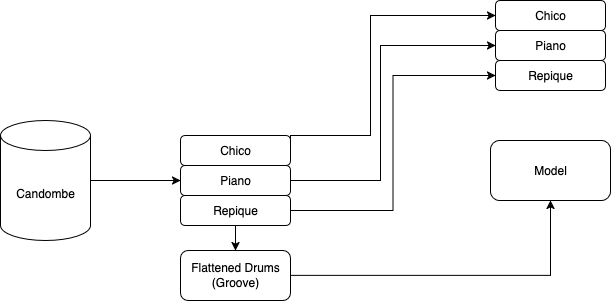

The diagram above was exported from draw.io. Its source (the exported page's mxGraphModel, read from the mxfile embedded in the PNG):
<mxGraphModel dx="1018" dy="620" grid="1" gridSize="10" guides="1" tooltips="1" connect="1" arrows="1" fold="1" page="1" pageScale="1" pageWidth="850" pageHeight="1100" math="0" shadow="0">
  <root>
    <mxCell id="0" />
    <mxCell id="1" parent="0" />
    <mxCell id="E1kFlEOhRCl4hRiKuAjV-7" style="edgeStyle=orthogonalEdgeStyle;rounded=0;orthogonalLoop=1;jettySize=auto;html=1;entryX=0;entryY=0.5;entryDx=0;entryDy=0;" edge="1" parent="1" source="TqFV_Q1tRgIxTli8V7-Y-1" target="TqFV_Q1tRgIxTli8V7-Y-19">
      <mxGeometry relative="1" as="geometry" />
    </mxCell>
    <mxCell id="TqFV_Q1tRgIxTli8V7-Y-1" value="Candombe" style="shape=cylinder3;whiteSpace=wrap;html=1;boundedLbl=1;backgroundOutline=1;size=15;" parent="1" vertex="1">
      <mxGeometry x="150" y="190" width="90" height="120" as="geometry" />
    </mxCell>
    <mxCell id="TqFV_Q1tRgIxTli8V7-Y-32" style="edgeStyle=orthogonalEdgeStyle;rounded=0;orthogonalLoop=1;jettySize=auto;html=1;exitX=1;exitY=0.5;exitDx=0;exitDy=0;entryX=0;entryY=0.5;entryDx=0;entryDy=0;" parent="1" source="TqFV_Q1tRgIxTli8V7-Y-17" target="TqFV_Q1tRgIxTli8V7-Y-29" edge="1">
      <mxGeometry relative="1" as="geometry" />
    </mxCell>
    <mxCell id="E1kFlEOhRCl4hRiKuAjV-8" style="edgeStyle=orthogonalEdgeStyle;rounded=0;orthogonalLoop=1;jettySize=auto;html=1;exitX=0.5;exitY=1;exitDx=0;exitDy=0;entryX=0.5;entryY=0;entryDx=0;entryDy=0;" edge="1" parent="1" source="TqFV_Q1tRgIxTli8V7-Y-17" target="TqFV_Q1tRgIxTli8V7-Y-18">
      <mxGeometry relative="1" as="geometry" />
    </mxCell>
    <mxCell id="TqFV_Q1tRgIxTli8V7-Y-17" value="Repique" style="rounded=1;whiteSpace=wrap;html=1;" parent="1" vertex="1">
      <mxGeometry x="330" y="265" width="110" height="30" as="geometry" />
    </mxCell>
    <mxCell id="TqFV_Q1tRgIxTli8V7-Y-28" style="edgeStyle=orthogonalEdgeStyle;rounded=0;orthogonalLoop=1;jettySize=auto;html=1;exitX=1;exitY=0.5;exitDx=0;exitDy=0;" parent="1" source="TqFV_Q1tRgIxTli8V7-Y-18" target="TqFV_Q1tRgIxTli8V7-Y-27" edge="1">
      <mxGeometry relative="1" as="geometry" />
    </mxCell>
    <mxCell id="TqFV_Q1tRgIxTli8V7-Y-18" value="&lt;div&gt;Flattened Drums&lt;/div&gt;&lt;div&gt;(Groove)&lt;/div&gt;" style="rounded=1;whiteSpace=wrap;html=1;" parent="1" vertex="1">
      <mxGeometry x="330" y="320" width="110" height="50" as="geometry" />
    </mxCell>
    <mxCell id="TqFV_Q1tRgIxTli8V7-Y-33" style="edgeStyle=orthogonalEdgeStyle;rounded=0;orthogonalLoop=1;jettySize=auto;html=1;exitX=1;exitY=0.5;exitDx=0;exitDy=0;entryX=0;entryY=0.5;entryDx=0;entryDy=0;" parent="1" source="TqFV_Q1tRgIxTli8V7-Y-19" target="TqFV_Q1tRgIxTli8V7-Y-30" edge="1">
      <mxGeometry relative="1" as="geometry">
        <Array as="points">
          <mxPoint x="530" y="250" />
          <mxPoint x="530" y="115" />
        </Array>
      </mxGeometry>
    </mxCell>
    <mxCell id="TqFV_Q1tRgIxTli8V7-Y-19" value="Piano" style="rounded=1;whiteSpace=wrap;html=1;" parent="1" vertex="1">
      <mxGeometry x="330" y="235" width="110" height="30" as="geometry" />
    </mxCell>
    <mxCell id="TqFV_Q1tRgIxTli8V7-Y-34" style="edgeStyle=orthogonalEdgeStyle;rounded=0;orthogonalLoop=1;jettySize=auto;html=1;exitX=1;exitY=0.5;exitDx=0;exitDy=0;entryX=0;entryY=0.5;entryDx=0;entryDy=0;" parent="1" source="TqFV_Q1tRgIxTli8V7-Y-20" target="TqFV_Q1tRgIxTli8V7-Y-31" edge="1">
      <mxGeometry relative="1" as="geometry">
        <Array as="points">
          <mxPoint x="440" y="205" />
          <mxPoint x="520" y="205" />
          <mxPoint x="520" y="85" />
        </Array>
      </mxGeometry>
    </mxCell>
    <mxCell id="TqFV_Q1tRgIxTli8V7-Y-20" value="Chico" style="rounded=1;whiteSpace=wrap;html=1;" parent="1" vertex="1">
      <mxGeometry x="330" y="205" width="110" height="30" as="geometry" />
    </mxCell>
    <mxCell id="TqFV_Q1tRgIxTli8V7-Y-27" value="Model" style="rounded=1;whiteSpace=wrap;html=1;" parent="1" vertex="1">
      <mxGeometry x="640" y="210" width="120" height="60" as="geometry" />
    </mxCell>
    <mxCell id="TqFV_Q1tRgIxTli8V7-Y-29" value="Repique" style="rounded=1;whiteSpace=wrap;html=1;" parent="1" vertex="1">
      <mxGeometry x="645" y="130" width="110" height="30" as="geometry" />
    </mxCell>
    <mxCell id="TqFV_Q1tRgIxTli8V7-Y-30" value="Piano" style="rounded=1;whiteSpace=wrap;html=1;" parent="1" vertex="1">
      <mxGeometry x="645" y="100" width="110" height="30" as="geometry" />
    </mxCell>
    <mxCell id="TqFV_Q1tRgIxTli8V7-Y-31" value="Chico" style="rounded=1;whiteSpace=wrap;html=1;" parent="1" vertex="1">
      <mxGeometry x="645" y="70" width="110" height="30" as="geometry" />
    </mxCell>
  </root>
</mxGraphModel>